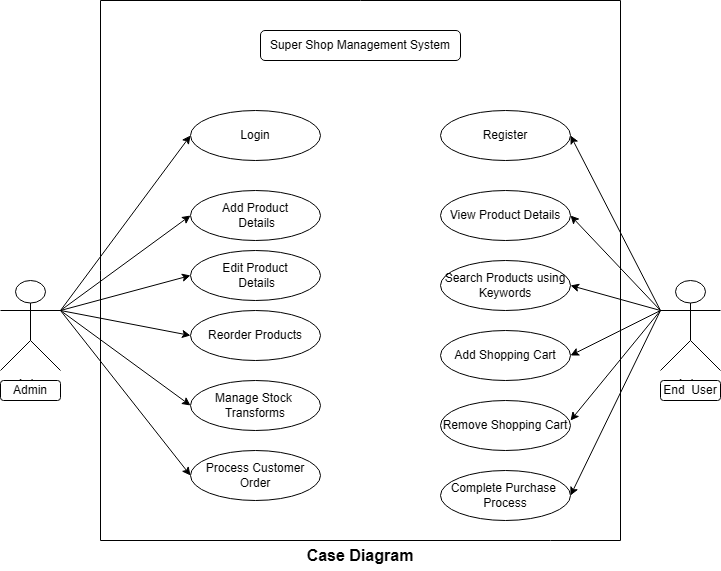

The diagram above was exported from draw.io. Its source (the exported page's mxGraphModel, read from the mxfile embedded in the PNG):
<mxGraphModel dx="1035" dy="501" grid="1" gridSize="10" guides="1" tooltips="1" connect="1" arrows="1" fold="1" page="1" pageScale="1" pageWidth="827" pageHeight="1169" math="0" shadow="0">
  <root>
    <mxCell id="0" />
    <mxCell id="1" parent="0" />
    <mxCell id="GbAEVVuWToF5OWnq-M8X-3" value="Super Shop Management System" style="rounded=1;whiteSpace=wrap;html=1;" parent="1" vertex="1">
      <mxGeometry x="300" y="80" width="200" height="30" as="geometry" />
    </mxCell>
    <mxCell id="GbAEVVuWToF5OWnq-M8X-5" value="Add Product&lt;div&gt;&amp;nbsp;Details&lt;/div&gt;" style="ellipse;whiteSpace=wrap;html=1;" parent="1" vertex="1">
      <mxGeometry x="230" y="240" width="130" height="50" as="geometry" />
    </mxCell>
    <mxCell id="GbAEVVuWToF5OWnq-M8X-6" value="Edit Product&lt;div&gt;&amp;nbsp;Details&lt;/div&gt;" style="ellipse;whiteSpace=wrap;html=1;" parent="1" vertex="1">
      <mxGeometry x="230" y="300" width="130" height="50" as="geometry" />
    </mxCell>
    <mxCell id="GbAEVVuWToF5OWnq-M8X-7" value="Reorder Products" style="ellipse;whiteSpace=wrap;html=1;" parent="1" vertex="1">
      <mxGeometry x="230" y="360" width="130" height="50" as="geometry" />
    </mxCell>
    <mxCell id="GbAEVVuWToF5OWnq-M8X-8" value="Manage Stock&amp;nbsp;&lt;div&gt;Transforms&lt;/div&gt;" style="ellipse;whiteSpace=wrap;html=1;" parent="1" vertex="1">
      <mxGeometry x="230" y="430" width="130" height="50" as="geometry" />
    </mxCell>
    <mxCell id="GbAEVVuWToF5OWnq-M8X-9" value="Process Customer&lt;div&gt;Order&lt;/div&gt;" style="ellipse;whiteSpace=wrap;html=1;" parent="1" vertex="1">
      <mxGeometry x="230" y="500" width="130" height="50" as="geometry" />
    </mxCell>
    <mxCell id="GbAEVVuWToF5OWnq-M8X-12" value="Register" style="ellipse;whiteSpace=wrap;html=1;" parent="1" vertex="1">
      <mxGeometry x="480" y="160" width="130" height="50" as="geometry" />
    </mxCell>
    <mxCell id="GbAEVVuWToF5OWnq-M8X-14" value="Complete Purchase&amp;nbsp;&lt;div&gt;Process&lt;/div&gt;" style="ellipse;whiteSpace=wrap;html=1;" parent="1" vertex="1">
      <mxGeometry x="480" y="520" width="130" height="50" as="geometry" />
    </mxCell>
    <mxCell id="GbAEVVuWToF5OWnq-M8X-15" value="Remove Shopping Cart" style="ellipse;whiteSpace=wrap;html=1;" parent="1" vertex="1">
      <mxGeometry x="480" y="450" width="130" height="50" as="geometry" />
    </mxCell>
    <mxCell id="GbAEVVuWToF5OWnq-M8X-16" value="Search Products using&lt;div&gt;Keywords&lt;/div&gt;" style="ellipse;whiteSpace=wrap;html=1;" parent="1" vertex="1">
      <mxGeometry x="480" y="310" width="130" height="50" as="geometry" />
    </mxCell>
    <mxCell id="GbAEVVuWToF5OWnq-M8X-17" value="Add Shopping Cart" style="ellipse;whiteSpace=wrap;html=1;" parent="1" vertex="1">
      <mxGeometry x="480" y="380" width="130" height="50" as="geometry" />
    </mxCell>
    <mxCell id="GbAEVVuWToF5OWnq-M8X-18" value="Actor" style="shape=umlActor;verticalLabelPosition=bottom;verticalAlign=top;html=1;outlineConnect=0;" parent="1" vertex="1">
      <mxGeometry x="40" y="330" width="60" height="90" as="geometry" />
    </mxCell>
    <mxCell id="GbAEVVuWToF5OWnq-M8X-19" value="Actor" style="shape=umlActor;verticalLabelPosition=bottom;verticalAlign=top;html=1;outlineConnect=0;" parent="1" vertex="1">
      <mxGeometry x="700" y="330" width="60" height="90" as="geometry" />
    </mxCell>
    <mxCell id="GbAEVVuWToF5OWnq-M8X-26" value="Admin" style="rounded=1;whiteSpace=wrap;html=1;" parent="1" vertex="1">
      <mxGeometry x="40" y="430" width="60" height="20" as="geometry" />
    </mxCell>
    <mxCell id="GbAEVVuWToF5OWnq-M8X-27" value="End&amp;nbsp; User" style="rounded=1;whiteSpace=wrap;html=1;" parent="1" vertex="1">
      <mxGeometry x="700" y="430" width="60" height="20" as="geometry" />
    </mxCell>
    <mxCell id="GbAEVVuWToF5OWnq-M8X-32" value="" style="endArrow=classic;html=1;rounded=0;entryX=1;entryY=0.5;entryDx=0;entryDy=0;" parent="1" target="GbAEVVuWToF5OWnq-M8X-14" edge="1">
      <mxGeometry width="50" height="50" relative="1" as="geometry">
        <mxPoint x="700" y="360" as="sourcePoint" />
        <mxPoint x="810" y="150" as="targetPoint" />
      </mxGeometry>
    </mxCell>
    <mxCell id="GbAEVVuWToF5OWnq-M8X-33" value="" style="endArrow=classic;html=1;rounded=0;entryX=1;entryY=0.4;entryDx=0;entryDy=0;entryPerimeter=0;exitX=0;exitY=0.3333333333333333;exitDx=0;exitDy=0;exitPerimeter=0;" parent="1" source="GbAEVVuWToF5OWnq-M8X-19" target="GbAEVVuWToF5OWnq-M8X-15" edge="1">
      <mxGeometry width="50" height="50" relative="1" as="geometry">
        <mxPoint x="690" y="380" as="sourcePoint" />
        <mxPoint x="620" y="370" as="targetPoint" />
      </mxGeometry>
    </mxCell>
    <mxCell id="GbAEVVuWToF5OWnq-M8X-34" value="" style="endArrow=classic;html=1;rounded=0;entryX=1;entryY=0.5;entryDx=0;entryDy=0;" parent="1" target="GbAEVVuWToF5OWnq-M8X-17" edge="1">
      <mxGeometry width="50" height="50" relative="1" as="geometry">
        <mxPoint x="700" y="360" as="sourcePoint" />
        <mxPoint x="810" y="150" as="targetPoint" />
      </mxGeometry>
    </mxCell>
    <mxCell id="GbAEVVuWToF5OWnq-M8X-35" value="" style="endArrow=classic;html=1;rounded=0;entryX=1;entryY=0.5;entryDx=0;entryDy=0;exitX=0;exitY=0.3333333333333333;exitDx=0;exitDy=0;exitPerimeter=0;" parent="1" source="GbAEVVuWToF5OWnq-M8X-19" target="GbAEVVuWToF5OWnq-M8X-16" edge="1">
      <mxGeometry width="50" height="50" relative="1" as="geometry">
        <mxPoint x="720" y="280" as="sourcePoint" />
        <mxPoint x="810" y="150" as="targetPoint" />
      </mxGeometry>
    </mxCell>
    <mxCell id="GbAEVVuWToF5OWnq-M8X-36" value="" style="endArrow=classic;html=1;rounded=0;entryX=1;entryY=0.5;entryDx=0;entryDy=0;" parent="1" target="GbAEVVuWToF5OWnq-M8X-12" edge="1">
      <mxGeometry width="50" height="50" relative="1" as="geometry">
        <mxPoint x="700" y="360" as="sourcePoint" />
        <mxPoint x="810" y="150" as="targetPoint" />
      </mxGeometry>
    </mxCell>
    <mxCell id="GbAEVVuWToF5OWnq-M8X-38" value="" style="endArrow=classic;html=1;rounded=0;entryX=0;entryY=0.5;entryDx=0;entryDy=0;exitX=1;exitY=0.3333333333333333;exitDx=0;exitDy=0;exitPerimeter=0;" parent="1" source="GbAEVVuWToF5OWnq-M8X-18" edge="1" target="GbAEVVuWToF5OWnq-M8X-9">
      <mxGeometry width="50" height="50" relative="1" as="geometry">
        <mxPoint x="100" y="290" as="sourcePoint" />
        <mxPoint x="210" y="515" as="targetPoint" />
      </mxGeometry>
    </mxCell>
    <mxCell id="GbAEVVuWToF5OWnq-M8X-39" value="" style="endArrow=classic;html=1;rounded=0;entryX=0;entryY=0.5;entryDx=0;entryDy=0;exitX=1;exitY=0.3333333333333333;exitDx=0;exitDy=0;exitPerimeter=0;" parent="1" source="GbAEVVuWToF5OWnq-M8X-18" edge="1" target="GbAEVVuWToF5OWnq-M8X-8">
      <mxGeometry width="50" height="50" relative="1" as="geometry">
        <mxPoint x="100" y="290" as="sourcePoint" />
        <mxPoint x="210" y="445" as="targetPoint" />
      </mxGeometry>
    </mxCell>
    <mxCell id="GbAEVVuWToF5OWnq-M8X-40" value="" style="endArrow=classic;html=1;rounded=0;entryX=0;entryY=0.5;entryDx=0;entryDy=0;" parent="1" target="GbAEVVuWToF5OWnq-M8X-5" edge="1">
      <mxGeometry width="50" height="50" relative="1" as="geometry">
        <mxPoint x="100" y="360" as="sourcePoint" />
        <mxPoint x="220" y="155" as="targetPoint" />
      </mxGeometry>
    </mxCell>
    <mxCell id="GbAEVVuWToF5OWnq-M8X-41" value="" style="endArrow=classic;html=1;rounded=0;entryX=0;entryY=0.5;entryDx=0;entryDy=0;" parent="1" edge="1" target="GbAEVVuWToF5OWnq-M8X-6">
      <mxGeometry width="50" height="50" relative="1" as="geometry">
        <mxPoint x="100" y="360" as="sourcePoint" />
        <mxPoint x="210" y="307.5" as="targetPoint" />
      </mxGeometry>
    </mxCell>
    <mxCell id="GbAEVVuWToF5OWnq-M8X-42" value="" style="endArrow=classic;html=1;rounded=0;entryX=0;entryY=0.5;entryDx=0;entryDy=0;exitX=1;exitY=0.3333333333333333;exitDx=0;exitDy=0;exitPerimeter=0;" parent="1" source="GbAEVVuWToF5OWnq-M8X-18" edge="1" target="GbAEVVuWToF5OWnq-M8X-7">
      <mxGeometry width="50" height="50" relative="1" as="geometry">
        <mxPoint x="100" y="430" as="sourcePoint" />
        <mxPoint x="210" y="376.5" as="targetPoint" />
      </mxGeometry>
    </mxCell>
    <mxCell id="GbAEVVuWToF5OWnq-M8X-72" value="" style="endArrow=none;html=1;rounded=0;" parent="1" edge="1">
      <mxGeometry width="50" height="50" relative="1" as="geometry">
        <mxPoint x="140" y="590" as="sourcePoint" />
        <mxPoint x="660" y="50" as="targetPoint" />
        <Array as="points">
          <mxPoint x="140" y="50" />
        </Array>
      </mxGeometry>
    </mxCell>
    <mxCell id="GbAEVVuWToF5OWnq-M8X-73" value="" style="endArrow=none;html=1;rounded=0;" parent="1" edge="1">
      <mxGeometry width="50" height="50" relative="1" as="geometry">
        <mxPoint x="140" y="590" as="sourcePoint" />
        <mxPoint x="660" y="590" as="targetPoint" />
        <Array as="points">
          <mxPoint x="590" y="590" />
        </Array>
      </mxGeometry>
    </mxCell>
    <mxCell id="GbAEVVuWToF5OWnq-M8X-77" value="" style="endArrow=none;html=1;rounded=0;" parent="1" edge="1">
      <mxGeometry width="50" height="50" relative="1" as="geometry">
        <mxPoint x="660" y="590" as="sourcePoint" />
        <mxPoint x="660" y="50" as="targetPoint" />
      </mxGeometry>
    </mxCell>
    <mxCell id="GbAEVVuWToF5OWnq-M8X-78" value="&lt;font style=&quot;font-size: 16px;&quot;&gt;&lt;b&gt;Case Diagram&lt;/b&gt;&lt;/font&gt;" style="text;html=1;align=center;verticalAlign=middle;whiteSpace=wrap;rounded=0;" parent="1" vertex="1">
      <mxGeometry x="320" y="590" width="160" height="30" as="geometry" />
    </mxCell>
    <mxCell id="jURB8gN_c-bxPqwZ3ur6-1" value="" style="endArrow=classic;html=1;rounded=0;entryX=1;entryY=0.5;entryDx=0;entryDy=0;exitX=0;exitY=0.3333333333333333;exitDx=0;exitDy=0;exitPerimeter=0;" edge="1" parent="1" source="GbAEVVuWToF5OWnq-M8X-19" target="jURB8gN_c-bxPqwZ3ur6-2">
      <mxGeometry width="50" height="50" relative="1" as="geometry">
        <mxPoint x="710" y="370" as="sourcePoint" />
        <mxPoint x="620" y="155" as="targetPoint" />
      </mxGeometry>
    </mxCell>
    <mxCell id="jURB8gN_c-bxPqwZ3ur6-2" value="View Product Details" style="ellipse;whiteSpace=wrap;html=1;" vertex="1" parent="1">
      <mxGeometry x="480" y="240" width="130" height="50" as="geometry" />
    </mxCell>
    <mxCell id="jURB8gN_c-bxPqwZ3ur6-3" value="Login" style="ellipse;whiteSpace=wrap;html=1;" vertex="1" parent="1">
      <mxGeometry x="230" y="160" width="130" height="50" as="geometry" />
    </mxCell>
    <mxCell id="jURB8gN_c-bxPqwZ3ur6-4" value="" style="endArrow=classic;html=1;rounded=0;entryX=0;entryY=0.5;entryDx=0;entryDy=0;" edge="1" parent="1" target="jURB8gN_c-bxPqwZ3ur6-3">
      <mxGeometry width="50" height="50" relative="1" as="geometry">
        <mxPoint x="100" y="360" as="sourcePoint" />
        <mxPoint x="220" y="157.5" as="targetPoint" />
      </mxGeometry>
    </mxCell>
  </root>
</mxGraphModel>